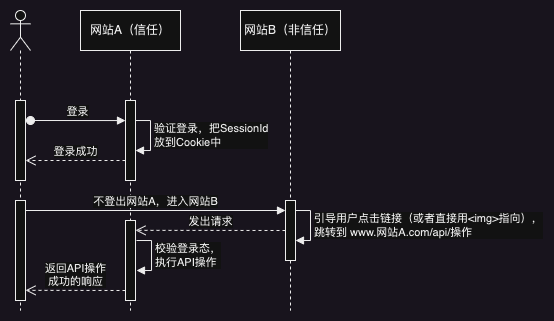

The diagram above was exported from draw.io. Its source (the exported page's mxGraphModel, read from the mxfile embedded in the PNG):
<mxGraphModel dx="444" dy="329" grid="1" gridSize="10" guides="1" tooltips="1" connect="1" arrows="1" fold="1" page="1" pageScale="1" pageWidth="827" pageHeight="1169" math="0" shadow="0">
  <root>
    <mxCell id="0" />
    <mxCell id="1" parent="0" />
    <mxCell id="19LTwzcGFatKmtq9VPBL-9" value="" style="shape=umlLifeline;perimeter=lifelinePerimeter;whiteSpace=wrap;html=1;container=1;dropTarget=0;collapsible=0;recursiveResize=0;outlineConnect=0;portConstraint=eastwest;newEdgeStyle={&quot;edgeStyle&quot;:&quot;elbowEdgeStyle&quot;,&quot;elbow&quot;:&quot;vertical&quot;,&quot;curved&quot;:0,&quot;rounded&quot;:0};participant=umlActor;" parent="1" vertex="1">
      <mxGeometry x="210" y="200" width="20" height="300" as="geometry" />
    </mxCell>
    <mxCell id="19LTwzcGFatKmtq9VPBL-12" value="" style="html=1;points=[];perimeter=orthogonalPerimeter;outlineConnect=0;targetShapes=umlLifeline;portConstraint=eastwest;newEdgeStyle={&quot;edgeStyle&quot;:&quot;elbowEdgeStyle&quot;,&quot;elbow&quot;:&quot;vertical&quot;,&quot;curved&quot;:0,&quot;rounded&quot;:0};" parent="19LTwzcGFatKmtq9VPBL-9" vertex="1">
      <mxGeometry x="5" y="90" width="10" height="80" as="geometry" />
    </mxCell>
    <mxCell id="19LTwzcGFatKmtq9VPBL-19" value="" style="html=1;points=[];perimeter=orthogonalPerimeter;outlineConnect=0;targetShapes=umlLifeline;portConstraint=eastwest;newEdgeStyle={&quot;edgeStyle&quot;:&quot;elbowEdgeStyle&quot;,&quot;elbow&quot;:&quot;vertical&quot;,&quot;curved&quot;:0,&quot;rounded&quot;:0};" parent="19LTwzcGFatKmtq9VPBL-9" vertex="1">
      <mxGeometry x="5" y="190" width="10" height="100" as="geometry" />
    </mxCell>
    <mxCell id="19LTwzcGFatKmtq9VPBL-10" value="网站A（信任）" style="shape=umlLifeline;perimeter=lifelinePerimeter;whiteSpace=wrap;html=1;container=1;dropTarget=0;collapsible=0;recursiveResize=0;outlineConnect=0;portConstraint=eastwest;newEdgeStyle={&quot;edgeStyle&quot;:&quot;elbowEdgeStyle&quot;,&quot;elbow&quot;:&quot;vertical&quot;,&quot;curved&quot;:0,&quot;rounded&quot;:0};" parent="1" vertex="1">
      <mxGeometry x="280" y="200" width="100" height="300" as="geometry" />
    </mxCell>
    <mxCell id="19LTwzcGFatKmtq9VPBL-13" value="" style="html=1;points=[];perimeter=orthogonalPerimeter;outlineConnect=0;targetShapes=umlLifeline;portConstraint=eastwest;newEdgeStyle={&quot;edgeStyle&quot;:&quot;elbowEdgeStyle&quot;,&quot;elbow&quot;:&quot;vertical&quot;,&quot;curved&quot;:0,&quot;rounded&quot;:0};" parent="19LTwzcGFatKmtq9VPBL-10" vertex="1">
      <mxGeometry x="45" y="90" width="10" height="80" as="geometry" />
    </mxCell>
    <mxCell id="19LTwzcGFatKmtq9VPBL-16" value="验证登录，把SessionId&lt;br&gt;放到Cookie中" style="html=1;align=left;spacingLeft=2;endArrow=block;rounded=0;edgeStyle=orthogonalEdgeStyle;curved=0;rounded=0;" parent="19LTwzcGFatKmtq9VPBL-10" source="19LTwzcGFatKmtq9VPBL-13" target="19LTwzcGFatKmtq9VPBL-13" edge="1">
      <mxGeometry relative="1" as="geometry">
        <mxPoint x="60" y="110" as="sourcePoint" />
        <Array as="points">
          <mxPoint x="70" y="110" />
          <mxPoint x="70" y="140" />
        </Array>
        <mxPoint x="65" y="139.9999999999999" as="targetPoint" />
      </mxGeometry>
    </mxCell>
    <mxCell id="19LTwzcGFatKmtq9VPBL-24" value="" style="html=1;points=[];perimeter=orthogonalPerimeter;outlineConnect=0;targetShapes=umlLifeline;portConstraint=eastwest;newEdgeStyle={&quot;edgeStyle&quot;:&quot;elbowEdgeStyle&quot;,&quot;elbow&quot;:&quot;vertical&quot;,&quot;curved&quot;:0,&quot;rounded&quot;:0};" parent="19LTwzcGFatKmtq9VPBL-10" vertex="1">
      <mxGeometry x="45" y="210" width="10" height="80" as="geometry" />
    </mxCell>
    <mxCell id="19LTwzcGFatKmtq9VPBL-11" value="网站B（非信任）" style="shape=umlLifeline;perimeter=lifelinePerimeter;whiteSpace=wrap;html=1;container=1;dropTarget=0;collapsible=0;recursiveResize=0;outlineConnect=0;portConstraint=eastwest;newEdgeStyle={&quot;edgeStyle&quot;:&quot;elbowEdgeStyle&quot;,&quot;elbow&quot;:&quot;vertical&quot;,&quot;curved&quot;:0,&quot;rounded&quot;:0};" parent="1" vertex="1">
      <mxGeometry x="440" y="200" width="100" height="300" as="geometry" />
    </mxCell>
    <mxCell id="19LTwzcGFatKmtq9VPBL-20" value="" style="html=1;points=[];perimeter=orthogonalPerimeter;outlineConnect=0;targetShapes=umlLifeline;portConstraint=eastwest;newEdgeStyle={&quot;edgeStyle&quot;:&quot;elbowEdgeStyle&quot;,&quot;elbow&quot;:&quot;vertical&quot;,&quot;curved&quot;:0,&quot;rounded&quot;:0};" parent="19LTwzcGFatKmtq9VPBL-11" vertex="1">
      <mxGeometry x="45" y="190" width="10" height="60" as="geometry" />
    </mxCell>
    <mxCell id="19LTwzcGFatKmtq9VPBL-14" value="登录" style="html=1;verticalAlign=bottom;startArrow=oval;startFill=1;endArrow=block;startSize=8;edgeStyle=elbowEdgeStyle;elbow=vertical;curved=0;rounded=0;" parent="1" target="19LTwzcGFatKmtq9VPBL-13" edge="1">
      <mxGeometry width="60" relative="1" as="geometry">
        <mxPoint x="230" y="310" as="sourcePoint" />
        <mxPoint x="290" y="310" as="targetPoint" />
      </mxGeometry>
    </mxCell>
    <mxCell id="19LTwzcGFatKmtq9VPBL-18" value="登录成功" style="html=1;verticalAlign=bottom;endArrow=open;dashed=1;endSize=8;edgeStyle=elbowEdgeStyle;elbow=vertical;curved=0;rounded=0;" parent="1" source="19LTwzcGFatKmtq9VPBL-13" target="19LTwzcGFatKmtq9VPBL-12" edge="1">
      <mxGeometry relative="1" as="geometry">
        <mxPoint x="309.5" y="349.76238095238097" as="sourcePoint" />
        <mxPoint x="230" y="349.81" as="targetPoint" />
        <Array as="points">
          <mxPoint x="250" y="350" />
        </Array>
      </mxGeometry>
    </mxCell>
    <mxCell id="19LTwzcGFatKmtq9VPBL-22" value="不登出网站A，进入网站B" style="html=1;verticalAlign=bottom;endArrow=block;edgeStyle=elbowEdgeStyle;elbow=vertical;curved=0;rounded=0;jumpStyle=none;" parent="1" source="19LTwzcGFatKmtq9VPBL-19" target="19LTwzcGFatKmtq9VPBL-20" edge="1">
      <mxGeometry width="80" relative="1" as="geometry">
        <mxPoint x="230" y="400.002380952381" as="sourcePoint" />
        <mxPoint x="490" y="400.002380952381" as="targetPoint" />
        <Array as="points">
          <mxPoint x="480" y="400" />
        </Array>
      </mxGeometry>
    </mxCell>
    <mxCell id="19LTwzcGFatKmtq9VPBL-23" value="引导用户点击链接（或者直接用&amp;lt;img&amp;gt;指向），&lt;br&gt;跳转到 www.网站A.com/api/操作" style="html=1;align=left;spacingLeft=2;endArrow=block;rounded=0;edgeStyle=orthogonalEdgeStyle;curved=0;rounded=0;" parent="1" edge="1">
      <mxGeometry relative="1" as="geometry">
        <mxPoint x="495" y="400" as="sourcePoint" />
        <Array as="points">
          <mxPoint x="510" y="400" />
          <mxPoint x="510" y="430" />
        </Array>
        <mxPoint x="495" y="430" as="targetPoint" />
      </mxGeometry>
    </mxCell>
    <mxCell id="19LTwzcGFatKmtq9VPBL-25" value="发出请求" style="html=1;verticalAlign=bottom;endArrow=open;dashed=1;endSize=8;edgeStyle=elbowEdgeStyle;elbow=vertical;curved=0;rounded=0;" parent="1" edge="1">
      <mxGeometry relative="1" as="geometry">
        <mxPoint x="485" y="419.9987234042553" as="sourcePoint" />
        <mxPoint x="335" y="419.9987234042553" as="targetPoint" />
      </mxGeometry>
    </mxCell>
    <mxCell id="19LTwzcGFatKmtq9VPBL-26" value="校验登录态，&lt;br&gt;执行API操作" style="html=1;align=left;spacingLeft=2;endArrow=block;rounded=0;edgeStyle=orthogonalEdgeStyle;curved=0;rounded=0;" parent="1" edge="1">
      <mxGeometry relative="1" as="geometry">
        <mxPoint x="336" y="430" as="sourcePoint" />
        <Array as="points">
          <mxPoint x="351" y="430" />
          <mxPoint x="351" y="460" />
        </Array>
        <mxPoint x="336" y="460" as="targetPoint" />
      </mxGeometry>
    </mxCell>
    <mxCell id="19LTwzcGFatKmtq9VPBL-27" value="返回API操作&lt;br&gt;成功的响应" style="html=1;verticalAlign=bottom;endArrow=open;dashed=1;endSize=8;edgeStyle=elbowEdgeStyle;elbow=vertical;curved=0;rounded=0;" parent="1" edge="1">
      <mxGeometry x="0.0044" relative="1" as="geometry">
        <mxPoint x="324.99999999999994" y="480.00087378640774" as="sourcePoint" />
        <mxPoint x="225" y="480.00087378640774" as="targetPoint" />
        <mxPoint as="offset" />
      </mxGeometry>
    </mxCell>
  </root>
</mxGraphModel>